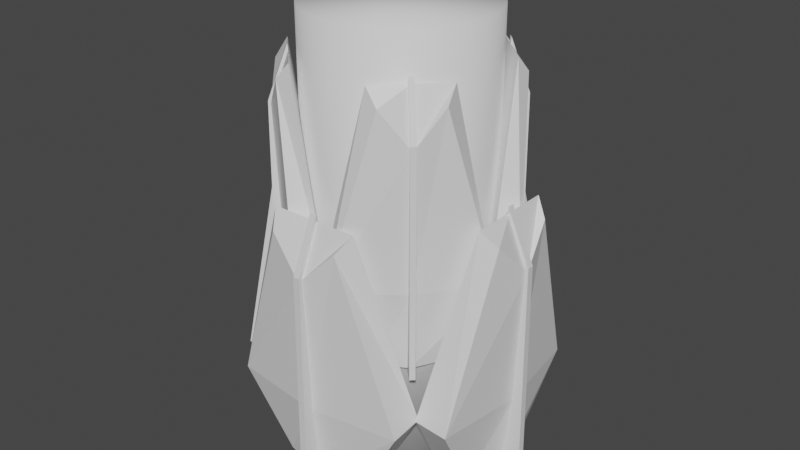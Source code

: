 # Source: SpiderSpawner.blend  (saved by Blender 2.91.10; exported with 4.5.12 LTS)
import bpy
from mathutils import Matrix  # noqa: F401  (used for matrix-valued properties, if any)

bpy.ops.wm.read_factory_settings(use_empty=True)
scene = bpy.context.scene
scene.name = 'Scene'

# ---- collections
col_collection = bpy.data.collections.new('Collection'); scene.collection.children.link(col_collection)

# ---- materials (node trees are filled in below, after node groups)
mat_material_001 = bpy.data.materials.new('Material.001')
mat_material_001.alpha_threshold = 0.0
mat_material_001.use_transparent_shadow = False
mat_material_001.line_color = (0.0, 0.0, 0.0, 1.0)
mat_material = bpy.data.materials.new('Material')
mat_material.alpha_threshold = 0.0
mat_material.use_transparent_shadow = False
mat_material.line_color = (0.0, 0.0, 0.0, 1.0)

# ---- material node trees
mat_material_001.use_nodes = True; mat_material_001.node_tree.nodes.clear()
_N = mat_material_001.node_tree.nodes; _L = mat_material_001.node_tree.links
n0 = _N.new('ShaderNodeOutputMaterial'); n0.name = 'Material Output'; n0.location = (300, 300)
n1 = _N.new('ShaderNodeBsdfPrincipled'); n1.name = 'Principled BSDF'; n1.location = (10, 300)
n1.distribution = 'GGX'
n1.subsurface_method = 'BURLEY'
n1.inputs[2].default_value = 0.4
n1.inputs[3].default_value = 1.45
n1.inputs[27].default_value = (0.0, 0.0, 0.0, 1.0)
n1.inputs[28].default_value = 1.0
_L.new(n1.outputs[0], n0.inputs[0])
n0.is_active_output = True
mat_material.use_nodes = True; mat_material.node_tree.nodes.clear()
_N = mat_material.node_tree.nodes; _L = mat_material.node_tree.links
n0 = _N.new('ShaderNodeOutputMaterial'); n0.name = 'Material Output'; n0.location = (300, 300)
n1 = _N.new('ShaderNodeBsdfPrincipled'); n1.name = 'Principled BSDF'; n1.location = (10, 300)
n1.distribution = 'GGX'
n1.subsurface_method = 'BURLEY'
n1.inputs[2].default_value = 0.4
n1.inputs[3].default_value = 1.45
n1.inputs[27].default_value = (0.0, 0.0, 0.0, 1.0)
n1.inputs[28].default_value = 1.0
_L.new(n1.outputs[0], n0.inputs[0])
n0.is_active_output = True

# ---- world
world_world = bpy.data.worlds.new('World'); scene.world = world_world
world_world.use_nodes = True; world_world.node_tree.nodes.clear()
_N = world_world.node_tree.nodes; _L = world_world.node_tree.links
n0 = _N.new('ShaderNodeOutputWorld'); n0.name = 'World Output'; n0.location = (300, 300)
n1 = _N.new('ShaderNodeBackground'); n1.name = 'Background'; n1.location = (10, 300)
n1.inputs[0].default_value = (0.05088, 0.05088, 0.05088, 1.0)
_L.new(n1.outputs[0], n0.inputs[0])
n0.is_active_output = True
world_world.color = (0.05088, 0.05088, 0.05088)
world_world.use_sun_shadow = False
world_world.sun_shadow_jitter_overblur = 0.0

# ---- meshes
me_cube_001 = bpy.data.meshes.new('Cube.001')
me_cube_001.from_pydata([(0.1599, 0.4458, 0.9712), (0.1243, 0.4964, 0.9129), (-0.1633, 0.4425, 0.9712), (-0.1286, 0.4939, 0.9129), (0.1613, 0.3081, 0.02608), (0.1601, 0.4279, 0.01268), (-0.1619, 0.3049, 0.02608), (-0.1631, 0.4247, 0.01268), (0.3297, 0.4619, 0.3019), (-0.3321, 0.3355, 0.3153), (-0.3333, 0.4553, 0.3019), (0.3309, 0.3421, 0.3153), (-0.001908, 0.4671, 0.008108), (-0.00168, 0.4442, 0.9712), (-0.0003102, 0.3065, 0.02608), (-0.002457, 0.5221, 0.7852), (-0.002231, 0.4994, 0.2973), (-0.0006323, 0.3388, 0.3153), (-0.01521, 0.5382, 0.002126), (-0.01521, 0.5302, 0.8056), (-0.01521, 0.4577, 0.002126), (-0.01521, 0.4658, 0.7573), (0.009366, 0.5382, 0.002126), (0.009366, 0.5302, 0.8056), (0.009366, 0.4577, 0.002126), (0.009366, 0.4658, 0.7573), (-0.01521, 0.4455, 0.9951), (-0.01521, 0.4386, 0.9149), (0.009366, 0.4455, 0.9951), (0.009366, 0.4386, 0.9149), (-0.164, -0.4158, 0.9712), (-0.1283, -0.4664, 0.9129), (0.1593, -0.4125, 0.9712), (0.1246, -0.4639, 0.9129), (-0.1653, -0.2781, 0.02608), (-0.1641, -0.3979, 0.01268), (0.1579, -0.2749, 0.02608), (0.1591, -0.3947, 0.01268), (-0.3337, -0.4319, 0.3019), (0.3281, -0.3055, 0.3153), (0.3293, -0.4253, 0.3019), (-0.3349, -0.3121, 0.3153), (-0.002127, -0.4371, 0.008108), (-0.002355, -0.4142, 0.9712), (-0.003725, -0.2765, 0.02608), (-0.001579, -0.4921, 0.7852), (-0.001805, -0.4694, 0.2973), (-0.003403, -0.3088, 0.3153), (0.01117, -0.5082, 0.002126), (0.01117, -0.5002, 0.8056), (0.01117, -0.4277, 0.002126), (0.01117, -0.4358, 0.7573), (-0.0134, -0.5082, 0.002126), (-0.0134, -0.5002, 0.8056), (-0.0134, -0.4277, 0.002126), (-0.0134, -0.4358, 0.7573), (0.01117, -0.4155, 0.9951), (0.01117, -0.4086, 0.9149), (-0.0134, -0.4155, 0.9951), (-0.0134, -0.4086, 0.9149), (-0.4328, 0.177, 0.9712), (-0.4834, 0.1413, 0.9129), (-0.4296, -0.1463, 0.9712), (-0.4809, -0.1116, 0.9129), (-0.2951, 0.1783, 0.02608), (-0.4149, 0.1771, 0.01268), (-0.2919, -0.1449, 0.02608), (-0.4117, -0.1461, 0.01268), (-0.449, 0.3467, 0.3019), (-0.3226, -0.3151, 0.3153), (-0.4424, -0.3163, 0.3019), (-0.3292, 0.3479, 0.3153), (-0.4541, 0.01511, 0.008108), (-0.4312, 0.01534, 0.9712), (-0.2935, 0.01671, 0.02608), (-0.5092, 0.01456, 0.7852), (-0.4865, 0.01479, 0.2973), (-0.3259, 0.01638, 0.3153), (-0.5252, 0.001811, 0.002126), (-0.5172, 0.001811, 0.8056), (-0.4447, 0.001811, 0.002126), (-0.4528, 0.001811, 0.7573), (-0.5252, 0.02638, 0.002126), (-0.5172, 0.02638, 0.8056), (-0.4447, 0.02638, 0.002126), (-0.4528, 0.02638, 0.7573), (-0.4325, 0.001811, 0.9951), (-0.4256, 0.001811, 0.9149), (-0.4325, 0.02638, 0.9951), (-0.4256, 0.02638, 0.9149), (0.4287, -0.147, 0.9712), (0.4794, -0.1113, 0.9129), (0.4255, 0.1763, 0.9712), (0.4768, 0.1416, 0.9129), (0.2911, -0.1483, 0.02608), (0.4109, -0.1471, 0.01268), (0.2879, 0.1749, 0.02608), (0.4076, 0.1761, 0.01268), (0.4449, -0.3167, 0.3019), (0.3185, 0.3451, 0.3153), (0.4383, 0.3463, 0.3019), (0.3251, -0.3179, 0.3153), (0.4501, 0.01489, 0.008108), (0.4271, 0.01466, 0.9712), (0.2895, 0.01329, 0.02608), (0.5051, 0.01544, 0.7852), (0.4824, 0.01521, 0.2973), (0.3218, 0.01361, 0.3153), (0.5212, 0.02819, 0.002126), (0.5132, 0.02819, 0.8056), (0.4407, 0.02819, 0.002126), (0.4488, 0.02819, 0.7573), (0.5212, 0.003615, 0.002126), (0.5132, 0.003615, 0.8056), (0.4407, 0.003615, 0.002126), (0.4488, 0.003615, 0.7573), (0.4285, 0.02819, 0.9951), (0.4215, 0.02819, 0.9149), (0.4285, 0.003615, 0.9951), (0.4215, 0.003615, 0.9149)], [], [(17, 9, 6, 14), (10, 7, 6, 9), (12, 5, 4, 14), (16, 10, 3, 15), (15, 3, 2, 13), (8, 1, 0, 11), (5, 8, 11, 4), (12, 7, 10, 16), (3, 10, 9, 2), (13, 2, 9, 17), (0, 13, 17, 11), (5, 12, 16, 8), (1, 15, 13, 0), (8, 16, 15, 1), (7, 12, 14, 6), (11, 17, 14, 4), (18, 20, 21, 19), (20, 24, 25, 21), (24, 22, 23, 25), (22, 18, 19, 23), (20, 18, 22, 24), (21, 27, 26, 19), (29, 28, 26, 27), (19, 26, 28, 23), (25, 29, 27, 21), (23, 28, 29, 25), (47, 39, 36, 44), (40, 37, 36, 39), (42, 35, 34, 44), (46, 40, 33, 45), (45, 33, 32, 43), (38, 31, 30, 41), (35, 38, 41, 34), (42, 37, 40, 46), (33, 40, 39, 32), (43, 32, 39, 47), (30, 43, 47, 41), (35, 42, 46, 38), (31, 45, 43, 30), (38, 46, 45, 31), (37, 42, 44, 36), (41, 47, 44, 34), (48, 50, 51, 49), (50, 54, 55, 51), (54, 52, 53, 55), (52, 48, 49, 53), (50, 48, 52, 54), (51, 57, 56, 49), (59, 58, 56, 57), (49, 56, 58, 53), (55, 59, 57, 51), (53, 58, 59, 55), (77, 69, 66, 74), (70, 67, 66, 69), (72, 65, 64, 74), (76, 70, 63, 75), (75, 63, 62, 73), (68, 61, 60, 71), (65, 68, 71, 64), (72, 67, 70, 76), (63, 70, 69, 62), (73, 62, 69, 77), (60, 73, 77, 71), (65, 72, 76, 68), (61, 75, 73, 60), (68, 76, 75, 61), (67, 72, 74, 66), (71, 77, 74, 64), (78, 80, 81, 79), (80, 84, 85, 81), (84, 82, 83, 85), (82, 78, 79, 83), (80, 78, 82, 84), (81, 87, 86, 79), (89, 88, 86, 87), (79, 86, 88, 83), (85, 89, 87, 81), (83, 88, 89, 85), (107, 99, 96, 104), (100, 97, 96, 99), (102, 95, 94, 104), (106, 100, 93, 105), (105, 93, 92, 103), (98, 91, 90, 101), (95, 98, 101, 94), (102, 97, 100, 106), (93, 100, 99, 92), (103, 92, 99, 107), (90, 103, 107, 101), (95, 102, 106, 98), (91, 105, 103, 90), (98, 106, 105, 91), (97, 102, 104, 96), (101, 107, 104, 94), (108, 110, 111, 109), (110, 114, 115, 111), (114, 112, 113, 115), (112, 108, 109, 113), (110, 108, 112, 114), (111, 117, 116, 109), (119, 118, 116, 117), (109, 116, 118, 113), (115, 119, 117, 111), (113, 118, 119, 115)])
me_cube_001.polygons.foreach_set('material_index', [0, 0, 0, 0, 0, 0, 0, 0, 0, 0, 0, 0, 0, 0, 0, 0, 1, 0, 1, 1, 1, 1, 1, 1, 0, 1, 0, 0, 0, 0, 0, 0, 0, 0, 0, 0, 0, 0, 0, 0, 0, 0, 1, 0, 1, 1, 1, 1, 1, 1, 0, 1, 0, 0, 0, 0, 0, 0, 0, 0, 0, 0, 0, 0, 0, 0, 0, 0, 1, 0, 1, 1, 1, 1, 1, 1, 0, 1, 0, 0, 0, 0, 0, 0, 0, 0, 0, 0, 0, 0, 0, 0, 0, 0, 1, 0, 1, 1, 1, 1, 1, 1, 0, 1])
_uv = me_cube_001.uv_layers.new(name='UVMap')
_uv.uv.foreach_set('vector', [0.7988, 0.625, 0.7988, 0.75, 0.875, 0.75, 0.875, 0.625, 0.375, 0.9238, 0.375, 1.0, 0.625, 1.0, 0.625, 0.9238, 0.375, 0.125, 0.375, 0.25, 0.625, 0.25, 0.625, 0.125, 0.2012, 0.625, 0.2012, 0.75, 0.375, 0.75, 0.375, 0.625, 0.375, 0.625, 0.375, 0.75, 0.625, 0.75, 0.625, 0.625, 0.375, 0.3262, 0.375, 0.5, 0.625, 0.5, 0.625, 0.3262, 0.375, 0.25, 0.375, 0.3262, 0.625, 0.3262, 0.625, 0.25, 0.125, 0.625, 0.125, 0.75, 0.2012, 0.75, 0.2012, 0.625, 0.375, 0.75, 0.375, 0.9238, 0.625, 0.9238, 0.625, 0.75, 0.625, 0.625, 0.625, 0.75, 0.7988, 0.75, 0.7988, 0.625, 0.625, 0.5, 0.625, 0.625, 0.7988, 0.625, 0.7988, 0.5, 0.125, 0.5, 0.125, 0.625, 0.2012, 0.625, 0.2012, 0.5, 0.375, 0.5, 0.375, 0.625, 0.625, 0.625, 0.625, 0.5, 0.2012, 0.5, 0.2012, 0.625, 0.375, 0.625, 0.375, 0.5, 0.375, 0.0, 0.375, 0.125, 0.625, 0.125, 0.625, 0.0, 0.7988, 0.5, 0.7988, 0.625, 0.875, 0.625, 0.875, 0.5, 0.375, 0.0, 0.375, 0.25, 0.625, 0.25, 0.625, 0.0, 0.375, 0.25, 0.375, 0.5, 0.625, 0.5, 0.625, 0.25, 0.375, 0.5, 0.375, 0.75, 0.625, 0.75, 0.625, 0.5, 0.375, 0.75, 0.375, 1.0, 0.625, 1.0, 0.625, 0.75, 0.125, 0.5, 0.125, 0.75, 0.375, 0.75, 0.375, 0.5, 0.625, 0.25, 0.625, 0.25, 0.625, 0.0, 0.625, 0.0, 0.625, 0.5, 0.625, 0.75, 0.875, 0.75, 0.875, 0.5, 0.625, 1.0, 0.625, 1.0, 0.625, 0.75, 0.625, 0.75, 0.625, 0.5, 0.625, 0.5, 0.625, 0.25, 0.625, 0.25, 0.625, 0.75, 0.625, 0.75, 0.625, 0.5, 0.625, 0.5, 0.7988, 0.625, 0.7988, 0.75, 0.875, 0.75, 0.875, 0.625, 0.375, 0.9238, 0.375, 1.0, 0.625, 1.0, 0.625, 0.9238, 0.375, 0.125, 0.375, 0.25, 0.625, 0.25, 0.625, 0.125, 0.2012, 0.625, 0.2012, 0.75, 0.375, 0.75, 0.375, 0.625, 0.375, 0.625, 0.375, 0.75, 0.625, 0.75, 0.625, 0.625, 0.375, 0.3262, 0.375, 0.5, 0.625, 0.5, 0.625, 0.3262, 0.375, 0.25, 0.375, 0.3262, 0.625, 0.3262, 0.625, 0.25, 0.125, 0.625, 0.125, 0.75, 0.2012, 0.75, 0.2012, 0.625, 0.375, 0.75, 0.375, 0.9238, 0.625, 0.9238, 0.625, 0.75, 0.625, 0.625, 0.625, 0.75, 0.7988, 0.75, 0.7988, 0.625, 0.625, 0.5, 0.625, 0.625, 0.7988, 0.625, 0.7988, 0.5, 0.125, 0.5, 0.125, 0.625, 0.2012, 0.625, 0.2012, 0.5, 0.375, 0.5, 0.375, 0.625, 0.625, 0.625, 0.625, 0.5, 0.2012, 0.5, 0.2012, 0.625, 0.375, 0.625, 0.375, 0.5, 0.375, 0.0, 0.375, 0.125, 0.625, 0.125, 0.625, 0.0, 0.7988, 0.5, 0.7988, 0.625, 0.875, 0.625, 0.875, 0.5, 0.375, 0.0, 0.375, 0.25, 0.625, 0.25, 0.625, 0.0, 0.375, 0.25, 0.375, 0.5, 0.625, 0.5, 0.625, 0.25, 0.375, 0.5, 0.375, 0.75, 0.625, 0.75, 0.625, 0.5, 0.375, 0.75, 0.375, 1.0, 0.625, 1.0, 0.625, 0.75, 0.125, 0.5, 0.125, 0.75, 0.375, 0.75, 0.375, 0.5, 0.625, 0.25, 0.625, 0.25, 0.625, 0.0, 0.625, 0.0, 0.625, 0.5, 0.625, 0.75, 0.875, 0.75, 0.875, 0.5, 0.625, 1.0, 0.625, 1.0, 0.625, 0.75, 0.625, 0.75, 0.625, 0.5, 0.625, 0.5, 0.625, 0.25, 0.625, 0.25, 0.625, 0.75, 0.625, 0.75, 0.625, 0.5, 0.625, 0.5, 0.7988, 0.625, 0.7988, 0.75, 0.875, 0.75, 0.875, 0.625, 0.375, 0.9238, 0.375, 1.0, 0.625, 1.0, 0.625, 0.9238, 0.375, 0.125, 0.375, 0.25, 0.625, 0.25, 0.625, 0.125, 0.2012, 0.625, 0.2012, 0.75, 0.375, 0.75, 0.375, 0.625, 0.375, 0.625, 0.375, 0.75, 0.625, 0.75, 0.625, 0.625, 0.375, 0.3262, 0.375, 0.5, 0.625, 0.5, 0.625, 0.3262, 0.375, 0.25, 0.375, 0.3262, 0.625, 0.3262, 0.625, 0.25, 0.125, 0.625, 0.125, 0.75, 0.2012, 0.75, 0.2012, 0.625, 0.375, 0.75, 0.375, 0.9238, 0.625, 0.9238, 0.625, 0.75, 0.625, 0.625, 0.625, 0.75, 0.7988, 0.75, 0.7988, 0.625, 0.625, 0.5, 0.625, 0.625, 0.7988, 0.625, 0.7988, 0.5, 0.125, 0.5, 0.125, 0.625, 0.2012, 0.625, 0.2012, 0.5, 0.375, 0.5, 0.375, 0.625, 0.625, 0.625, 0.625, 0.5, 0.2012, 0.5, 0.2012, 0.625, 0.375, 0.625, 0.375, 0.5, 0.375, 0.0, 0.375, 0.125, 0.625, 0.125, 0.625, 0.0, 0.7988, 0.5, 0.7988, 0.625, 0.875, 0.625, 0.875, 0.5, 0.375, 0.0, 0.375, 0.25, 0.625, 0.25, 0.625, 0.0, 0.375, 0.25, 0.375, 0.5, 0.625, 0.5, 0.625, 0.25, 0.375, 0.5, 0.375, 0.75, 0.625, 0.75, 0.625, 0.5, 0.375, 0.75, 0.375, 1.0, 0.625, 1.0, 0.625, 0.75, 0.125, 0.5, 0.125, 0.75, 0.375, 0.75, 0.375, 0.5, 0.625, 0.25, 0.625, 0.25, 0.625, 0.0, 0.625, 0.0, 0.625, 0.5, 0.625, 0.75, 0.875, 0.75, 0.875, 0.5, 0.625, 1.0, 0.625, 1.0, 0.625, 0.75, 0.625, 0.75, 0.625, 0.5, 0.625, 0.5, 0.625, 0.25, 0.625, 0.25, 0.625, 0.75, 0.625, 0.75, 0.625, 0.5, 0.625, 0.5, 0.7988, 0.625, 0.7988, 0.75, 0.875, 0.75, 0.875, 0.625, 0.375, 0.9238, 0.375, 1.0, 0.625, 1.0, 0.625, 0.9238, 0.375, 0.125, 0.375, 0.25, 0.625, 0.25, 0.625, 0.125, 0.2012, 0.625, 0.2012, 0.75, 0.375, 0.75, 0.375, 0.625, 0.375, 0.625, 0.375, 0.75, 0.625, 0.75, 0.625, 0.625, 0.375, 0.3262, 0.375, 0.5, 0.625, 0.5, 0.625, 0.3262, 0.375, 0.25, 0.375, 0.3262, 0.625, 0.3262, 0.625, 0.25, 0.125, 0.625, 0.125, 0.75, 0.2012, 0.75, 0.2012, 0.625, 0.375, 0.75, 0.375, 0.9238, 0.625, 0.9238, 0.625, 0.75, 0.625, 0.625, 0.625, 0.75, 0.7988, 0.75, 0.7988, 0.625, 0.625, 0.5, 0.625, 0.625, 0.7988, 0.625, 0.7988, 0.5, 0.125, 0.5, 0.125, 0.625, 0.2012, 0.625, 0.2012, 0.5, 0.375, 0.5, 0.375, 0.625, 0.625, 0.625, 0.625, 0.5, 0.2012, 0.5, 0.2012, 0.625, 0.375, 0.625, 0.375, 0.5, 0.375, 0.0, 0.375, 0.125, 0.625, 0.125, 0.625, 0.0, 0.7988, 0.5, 0.7988, 0.625, 0.875, 0.625, 0.875, 0.5, 0.375, 0.0, 0.375, 0.25, 0.625, 0.25, 0.625, 0.0, 0.375, 0.25, 0.375, 0.5, 0.625, 0.5, 0.625, 0.25, 0.375, 0.5, 0.375, 0.75, 0.625, 0.75, 0.625, 0.5, 0.375, 0.75, 0.375, 1.0, 0.625, 1.0, 0.625, 0.75, 0.125, 0.5, 0.125, 0.75, 0.375, 0.75, 0.375, 0.5, 0.625, 0.25, 0.625, 0.25, 0.625, 0.0, 0.625, 0.0, 0.625, 0.5, 0.625, 0.75, 0.875, 0.75, 0.875, 0.5, 0.625, 1.0, 0.625, 1.0, 0.625, 0.75, 0.625, 0.75, 0.625, 0.5, 0.625, 0.5, 0.625, 0.25, 0.625, 0.25, 0.625, 0.75, 0.625, 0.75, 0.625, 0.5, 0.625, 0.5])
me_cube_001.materials.append(mat_material_001)
me_cube_001.materials.append(mat_material)
me_cube_001.use_remesh_preserve_volume = False
me_cube_001.use_remesh_preserve_attributes = False
me_cube_001.use_mirror_vertex_groups = False
me_cube_001.update()
me_cube_003 = bpy.data.meshes.new('Cube.003')
me_cube_003.from_pydata([(0.1599, 0.4458, 0.9712), (0.1243, 0.4964, 0.9129), (-0.1633, 0.4425, 0.9712), (-0.1286, 0.4939, 0.9129), (0.1613, 0.3081, 0.02608), (0.1601, 0.4279, 0.01268), (-0.1619, 0.3049, 0.02608), (-0.1631, 0.4247, 0.01268), (0.3297, 0.4619, 0.3019), (-0.3321, 0.3355, 0.3153), (-0.3333, 0.4553, 0.3019), (0.3309, 0.3421, 0.3153), (-0.001908, 0.4671, 0.008108), (-0.00168, 0.4442, 0.9712), (-0.0003102, 0.3065, 0.02608), (-0.002457, 0.5221, 0.7852), (-0.002231, 0.4994, 0.2973), (-0.0006323, 0.3388, 0.3153), (-0.01521, 0.5382, 0.002126), (-0.01521, 0.5302, 0.8056), (-0.01521, 0.4577, 0.002126), (-0.01521, 0.4658, 0.7573), (0.009366, 0.5382, 0.002126), (0.009366, 0.5302, 0.8056), (0.009366, 0.4577, 0.002126), (0.009366, 0.4658, 0.7573), (-0.01521, 0.4455, 0.9951), (-0.01521, 0.4386, 0.9149), (0.009366, 0.4455, 0.9951), (0.009366, 0.4386, 0.9149), (-0.164, -0.4158, 0.9712), (-0.1283, -0.4664, 0.9129), (0.1593, -0.4125, 0.9712), (0.1246, -0.4639, 0.9129), (-0.1653, -0.2781, 0.02608), (-0.1641, -0.3979, 0.01268), (0.1579, -0.2749, 0.02608), (0.1591, -0.3947, 0.01268), (-0.3337, -0.4319, 0.3019), (0.3281, -0.3055, 0.3153), (0.3293, -0.4253, 0.3019), (-0.3349, -0.3121, 0.3153), (-0.002127, -0.4371, 0.008108), (-0.002355, -0.4142, 0.9712), (-0.003725, -0.2765, 0.02608), (-0.001579, -0.4921, 0.7852), (-0.001805, -0.4694, 0.2973), (-0.003403, -0.3088, 0.3153), (0.01117, -0.5082, 0.002126), (0.01117, -0.5002, 0.8056), (0.01117, -0.4277, 0.002126), (0.01117, -0.4358, 0.7573), (-0.0134, -0.5082, 0.002126), (-0.0134, -0.5002, 0.8056), (-0.0134, -0.4277, 0.002126), (-0.0134, -0.4358, 0.7573), (0.01117, -0.4155, 0.9951), (0.01117, -0.4086, 0.9149), (-0.0134, -0.4155, 0.9951), (-0.0134, -0.4086, 0.9149), (-0.4328, 0.177, 0.9712), (-0.4834, 0.1413, 0.9129), (-0.4296, -0.1463, 0.9712), (-0.4809, -0.1116, 0.9129), (-0.2951, 0.1783, 0.02608), (-0.4149, 0.1771, 0.01268), (-0.2919, -0.1449, 0.02608), (-0.4117, -0.1461, 0.01268), (-0.449, 0.3467, 0.3019), (-0.3226, -0.3151, 0.3153), (-0.4424, -0.3163, 0.3019), (-0.3292, 0.3479, 0.3153), (-0.4541, 0.01511, 0.008108), (-0.4312, 0.01534, 0.9712), (-0.2935, 0.01671, 0.02608), (-0.5092, 0.01456, 0.7852), (-0.4865, 0.01479, 0.2973), (-0.3259, 0.01638, 0.3153), (-0.5252, 0.001811, 0.002126), (-0.5172, 0.001811, 0.8056), (-0.4447, 0.001811, 0.002126), (-0.4528, 0.001811, 0.7573), (-0.5252, 0.02638, 0.002126), (-0.5172, 0.02638, 0.8056), (-0.4447, 0.02638, 0.002126), (-0.4528, 0.02638, 0.7573), (-0.4325, 0.001811, 0.9951), (-0.4256, 0.001811, 0.9149), (-0.4325, 0.02638, 0.9951), (-0.4256, 0.02638, 0.9149), (0.4287, -0.147, 0.9712), (0.4794, -0.1113, 0.9129), (0.4255, 0.1763, 0.9712), (0.4768, 0.1416, 0.9129), (0.2911, -0.1483, 0.02608), (0.4109, -0.1471, 0.01268), (0.2879, 0.1749, 0.02608), (0.4076, 0.1761, 0.01268), (0.4449, -0.3167, 0.3019), (0.3185, 0.3451, 0.3153), (0.4383, 0.3463, 0.3019), (0.3251, -0.3179, 0.3153), (0.4501, 0.01489, 0.008108), (0.4271, 0.01466, 0.9712), (0.2895, 0.01329, 0.02608), (0.5051, 0.01544, 0.7852), (0.4824, 0.01521, 0.2973), (0.3218, 0.01361, 0.3153), (0.5212, 0.02819, 0.002126), (0.5132, 0.02819, 0.8056), (0.4407, 0.02819, 0.002126), (0.4488, 0.02819, 0.7573), (0.5212, 0.003615, 0.002126), (0.5132, 0.003615, 0.8056), (0.4407, 0.003615, 0.002126), (0.4488, 0.003615, 0.7573), (0.4285, 0.02819, 0.9951), (0.4215, 0.02819, 0.9149), (0.4285, 0.003615, 0.9951), (0.4215, 0.003615, 0.9149)], [], [(17, 9, 6, 14), (10, 7, 6, 9), (12, 5, 4, 14), (16, 10, 3, 15), (15, 3, 2, 13), (8, 1, 0, 11), (5, 8, 11, 4), (12, 7, 10, 16), (3, 10, 9, 2), (13, 2, 9, 17), (0, 13, 17, 11), (5, 12, 16, 8), (1, 15, 13, 0), (8, 16, 15, 1), (7, 12, 14, 6), (11, 17, 14, 4), (18, 20, 21, 19), (20, 24, 25, 21), (24, 22, 23, 25), (22, 18, 19, 23), (20, 18, 22, 24), (21, 27, 26, 19), (29, 28, 26, 27), (19, 26, 28, 23), (25, 29, 27, 21), (23, 28, 29, 25), (47, 39, 36, 44), (40, 37, 36, 39), (42, 35, 34, 44), (46, 40, 33, 45), (45, 33, 32, 43), (38, 31, 30, 41), (35, 38, 41, 34), (42, 37, 40, 46), (33, 40, 39, 32), (43, 32, 39, 47), (30, 43, 47, 41), (35, 42, 46, 38), (31, 45, 43, 30), (38, 46, 45, 31), (37, 42, 44, 36), (41, 47, 44, 34), (48, 50, 51, 49), (50, 54, 55, 51), (54, 52, 53, 55), (52, 48, 49, 53), (50, 48, 52, 54), (51, 57, 56, 49), (59, 58, 56, 57), (49, 56, 58, 53), (55, 59, 57, 51), (53, 58, 59, 55), (77, 69, 66, 74), (70, 67, 66, 69), (72, 65, 64, 74), (76, 70, 63, 75), (75, 63, 62, 73), (68, 61, 60, 71), (65, 68, 71, 64), (72, 67, 70, 76), (63, 70, 69, 62), (73, 62, 69, 77), (60, 73, 77, 71), (65, 72, 76, 68), (61, 75, 73, 60), (68, 76, 75, 61), (67, 72, 74, 66), (71, 77, 74, 64), (78, 80, 81, 79), (80, 84, 85, 81), (84, 82, 83, 85), (82, 78, 79, 83), (80, 78, 82, 84), (81, 87, 86, 79), (89, 88, 86, 87), (79, 86, 88, 83), (85, 89, 87, 81), (83, 88, 89, 85), (107, 99, 96, 104), (100, 97, 96, 99), (102, 95, 94, 104), (106, 100, 93, 105), (105, 93, 92, 103), (98, 91, 90, 101), (95, 98, 101, 94), (102, 97, 100, 106), (93, 100, 99, 92), (103, 92, 99, 107), (90, 103, 107, 101), (95, 102, 106, 98), (91, 105, 103, 90), (98, 106, 105, 91), (97, 102, 104, 96), (101, 107, 104, 94), (108, 110, 111, 109), (110, 114, 115, 111), (114, 112, 113, 115), (112, 108, 109, 113), (110, 108, 112, 114), (111, 117, 116, 109), (119, 118, 116, 117), (109, 116, 118, 113), (115, 119, 117, 111), (113, 118, 119, 115)])
me_cube_003.polygons.foreach_set('material_index', [0, 0, 0, 0, 0, 0, 0, 0, 0, 0, 0, 0, 0, 0, 0, 0, 1, 0, 1, 1, 1, 1, 1, 1, 0, 1, 0, 0, 0, 0, 0, 0, 0, 0, 0, 0, 0, 0, 0, 0, 0, 0, 1, 0, 1, 1, 1, 1, 1, 1, 0, 1, 0, 0, 0, 0, 0, 0, 0, 0, 0, 0, 0, 0, 0, 0, 0, 0, 1, 0, 1, 1, 1, 1, 1, 1, 0, 1, 0, 0, 0, 0, 0, 0, 0, 0, 0, 0, 0, 0, 0, 0, 0, 0, 1, 0, 1, 1, 1, 1, 1, 1, 0, 1])
_uv = me_cube_003.uv_layers.new(name='UVMap')
_uv.uv.foreach_set('vector', [0.7988, 0.625, 0.7988, 0.75, 0.875, 0.75, 0.875, 0.625, 0.375, 0.9238, 0.375, 1.0, 0.625, 1.0, 0.625, 0.9238, 0.375, 0.125, 0.375, 0.25, 0.625, 0.25, 0.625, 0.125, 0.2012, 0.625, 0.2012, 0.75, 0.375, 0.75, 0.375, 0.625, 0.375, 0.625, 0.375, 0.75, 0.625, 0.75, 0.625, 0.625, 0.375, 0.3262, 0.375, 0.5, 0.625, 0.5, 0.625, 0.3262, 0.375, 0.25, 0.375, 0.3262, 0.625, 0.3262, 0.625, 0.25, 0.125, 0.625, 0.125, 0.75, 0.2012, 0.75, 0.2012, 0.625, 0.375, 0.75, 0.375, 0.9238, 0.625, 0.9238, 0.625, 0.75, 0.625, 0.625, 0.625, 0.75, 0.7988, 0.75, 0.7988, 0.625, 0.625, 0.5, 0.625, 0.625, 0.7988, 0.625, 0.7988, 0.5, 0.125, 0.5, 0.125, 0.625, 0.2012, 0.625, 0.2012, 0.5, 0.375, 0.5, 0.375, 0.625, 0.625, 0.625, 0.625, 0.5, 0.2012, 0.5, 0.2012, 0.625, 0.375, 0.625, 0.375, 0.5, 0.375, 0.0, 0.375, 0.125, 0.625, 0.125, 0.625, 0.0, 0.7988, 0.5, 0.7988, 0.625, 0.875, 0.625, 0.875, 0.5, 0.375, 0.0, 0.375, 0.25, 0.625, 0.25, 0.625, 0.0, 0.375, 0.25, 0.375, 0.5, 0.625, 0.5, 0.625, 0.25, 0.375, 0.5, 0.375, 0.75, 0.625, 0.75, 0.625, 0.5, 0.375, 0.75, 0.375, 1.0, 0.625, 1.0, 0.625, 0.75, 0.125, 0.5, 0.125, 0.75, 0.375, 0.75, 0.375, 0.5, 0.625, 0.25, 0.625, 0.25, 0.625, 0.0, 0.625, 0.0, 0.625, 0.5, 0.625, 0.75, 0.875, 0.75, 0.875, 0.5, 0.625, 1.0, 0.625, 1.0, 0.625, 0.75, 0.625, 0.75, 0.625, 0.5, 0.625, 0.5, 0.625, 0.25, 0.625, 0.25, 0.625, 0.75, 0.625, 0.75, 0.625, 0.5, 0.625, 0.5, 0.7988, 0.625, 0.7988, 0.75, 0.875, 0.75, 0.875, 0.625, 0.375, 0.9238, 0.375, 1.0, 0.625, 1.0, 0.625, 0.9238, 0.375, 0.125, 0.375, 0.25, 0.625, 0.25, 0.625, 0.125, 0.2012, 0.625, 0.2012, 0.75, 0.375, 0.75, 0.375, 0.625, 0.375, 0.625, 0.375, 0.75, 0.625, 0.75, 0.625, 0.625, 0.375, 0.3262, 0.375, 0.5, 0.625, 0.5, 0.625, 0.3262, 0.375, 0.25, 0.375, 0.3262, 0.625, 0.3262, 0.625, 0.25, 0.125, 0.625, 0.125, 0.75, 0.2012, 0.75, 0.2012, 0.625, 0.375, 0.75, 0.375, 0.9238, 0.625, 0.9238, 0.625, 0.75, 0.625, 0.625, 0.625, 0.75, 0.7988, 0.75, 0.7988, 0.625, 0.625, 0.5, 0.625, 0.625, 0.7988, 0.625, 0.7988, 0.5, 0.125, 0.5, 0.125, 0.625, 0.2012, 0.625, 0.2012, 0.5, 0.375, 0.5, 0.375, 0.625, 0.625, 0.625, 0.625, 0.5, 0.2012, 0.5, 0.2012, 0.625, 0.375, 0.625, 0.375, 0.5, 0.375, 0.0, 0.375, 0.125, 0.625, 0.125, 0.625, 0.0, 0.7988, 0.5, 0.7988, 0.625, 0.875, 0.625, 0.875, 0.5, 0.375, 0.0, 0.375, 0.25, 0.625, 0.25, 0.625, 0.0, 0.375, 0.25, 0.375, 0.5, 0.625, 0.5, 0.625, 0.25, 0.375, 0.5, 0.375, 0.75, 0.625, 0.75, 0.625, 0.5, 0.375, 0.75, 0.375, 1.0, 0.625, 1.0, 0.625, 0.75, 0.125, 0.5, 0.125, 0.75, 0.375, 0.75, 0.375, 0.5, 0.625, 0.25, 0.625, 0.25, 0.625, 0.0, 0.625, 0.0, 0.625, 0.5, 0.625, 0.75, 0.875, 0.75, 0.875, 0.5, 0.625, 1.0, 0.625, 1.0, 0.625, 0.75, 0.625, 0.75, 0.625, 0.5, 0.625, 0.5, 0.625, 0.25, 0.625, 0.25, 0.625, 0.75, 0.625, 0.75, 0.625, 0.5, 0.625, 0.5, 0.7988, 0.625, 0.7988, 0.75, 0.875, 0.75, 0.875, 0.625, 0.375, 0.9238, 0.375, 1.0, 0.625, 1.0, 0.625, 0.9238, 0.375, 0.125, 0.375, 0.25, 0.625, 0.25, 0.625, 0.125, 0.2012, 0.625, 0.2012, 0.75, 0.375, 0.75, 0.375, 0.625, 0.375, 0.625, 0.375, 0.75, 0.625, 0.75, 0.625, 0.625, 0.375, 0.3262, 0.375, 0.5, 0.625, 0.5, 0.625, 0.3262, 0.375, 0.25, 0.375, 0.3262, 0.625, 0.3262, 0.625, 0.25, 0.125, 0.625, 0.125, 0.75, 0.2012, 0.75, 0.2012, 0.625, 0.375, 0.75, 0.375, 0.9238, 0.625, 0.9238, 0.625, 0.75, 0.625, 0.625, 0.625, 0.75, 0.7988, 0.75, 0.7988, 0.625, 0.625, 0.5, 0.625, 0.625, 0.7988, 0.625, 0.7988, 0.5, 0.125, 0.5, 0.125, 0.625, 0.2012, 0.625, 0.2012, 0.5, 0.375, 0.5, 0.375, 0.625, 0.625, 0.625, 0.625, 0.5, 0.2012, 0.5, 0.2012, 0.625, 0.375, 0.625, 0.375, 0.5, 0.375, 0.0, 0.375, 0.125, 0.625, 0.125, 0.625, 0.0, 0.7988, 0.5, 0.7988, 0.625, 0.875, 0.625, 0.875, 0.5, 0.375, 0.0, 0.375, 0.25, 0.625, 0.25, 0.625, 0.0, 0.375, 0.25, 0.375, 0.5, 0.625, 0.5, 0.625, 0.25, 0.375, 0.5, 0.375, 0.75, 0.625, 0.75, 0.625, 0.5, 0.375, 0.75, 0.375, 1.0, 0.625, 1.0, 0.625, 0.75, 0.125, 0.5, 0.125, 0.75, 0.375, 0.75, 0.375, 0.5, 0.625, 0.25, 0.625, 0.25, 0.625, 0.0, 0.625, 0.0, 0.625, 0.5, 0.625, 0.75, 0.875, 0.75, 0.875, 0.5, 0.625, 1.0, 0.625, 1.0, 0.625, 0.75, 0.625, 0.75, 0.625, 0.5, 0.625, 0.5, 0.625, 0.25, 0.625, 0.25, 0.625, 0.75, 0.625, 0.75, 0.625, 0.5, 0.625, 0.5, 0.7988, 0.625, 0.7988, 0.75, 0.875, 0.75, 0.875, 0.625, 0.375, 0.9238, 0.375, 1.0, 0.625, 1.0, 0.625, 0.9238, 0.375, 0.125, 0.375, 0.25, 0.625, 0.25, 0.625, 0.125, 0.2012, 0.625, 0.2012, 0.75, 0.375, 0.75, 0.375, 0.625, 0.375, 0.625, 0.375, 0.75, 0.625, 0.75, 0.625, 0.625, 0.375, 0.3262, 0.375, 0.5, 0.625, 0.5, 0.625, 0.3262, 0.375, 0.25, 0.375, 0.3262, 0.625, 0.3262, 0.625, 0.25, 0.125, 0.625, 0.125, 0.75, 0.2012, 0.75, 0.2012, 0.625, 0.375, 0.75, 0.375, 0.9238, 0.625, 0.9238, 0.625, 0.75, 0.625, 0.625, 0.625, 0.75, 0.7988, 0.75, 0.7988, 0.625, 0.625, 0.5, 0.625, 0.625, 0.7988, 0.625, 0.7988, 0.5, 0.125, 0.5, 0.125, 0.625, 0.2012, 0.625, 0.2012, 0.5, 0.375, 0.5, 0.375, 0.625, 0.625, 0.625, 0.625, 0.5, 0.2012, 0.5, 0.2012, 0.625, 0.375, 0.625, 0.375, 0.5, 0.375, 0.0, 0.375, 0.125, 0.625, 0.125, 0.625, 0.0, 0.7988, 0.5, 0.7988, 0.625, 0.875, 0.625, 0.875, 0.5, 0.375, 0.0, 0.375, 0.25, 0.625, 0.25, 0.625, 0.0, 0.375, 0.25, 0.375, 0.5, 0.625, 0.5, 0.625, 0.25, 0.375, 0.5, 0.375, 0.75, 0.625, 0.75, 0.625, 0.5, 0.375, 0.75, 0.375, 1.0, 0.625, 1.0, 0.625, 0.75, 0.125, 0.5, 0.125, 0.75, 0.375, 0.75, 0.375, 0.5, 0.625, 0.25, 0.625, 0.25, 0.625, 0.0, 0.625, 0.0, 0.625, 0.5, 0.625, 0.75, 0.875, 0.75, 0.875, 0.5, 0.625, 1.0, 0.625, 1.0, 0.625, 0.75, 0.625, 0.75, 0.625, 0.5, 0.625, 0.5, 0.625, 0.25, 0.625, 0.25, 0.625, 0.75, 0.625, 0.75, 0.625, 0.5, 0.625, 0.5])
me_cube_003.materials.append(mat_material_001)
me_cube_003.materials.append(mat_material)
me_cube_003.use_remesh_preserve_volume = False
me_cube_003.use_remesh_preserve_attributes = False
me_cube_003.use_mirror_vertex_groups = False
me_cube_003.update()
me_cylinder_001 = bpy.data.meshes.new('Cylinder.001')
me_cylinder_001.from_pydata([(3.611e-08, 0.3256, 0.0005984), (3.611e-08, 0.3256, 1.573), (0.06353, 0.3194, 0.0005984), (0.06353, 0.3194, 1.573), (0.1246, 0.3008, 0.0005984), (0.1246, 0.3008, 1.573), (0.1809, 0.2707, 0.0005984), (0.1809, 0.2707, 1.573), (0.2302, 0.2302, 0.0005984), (0.2302, 0.2302, 1.573), (0.2707, 0.1809, 0.0005984), (0.2707, 0.1809, 1.573), (0.3008, 0.1246, 0.0005984), (0.3008, 0.1246, 1.573), (0.3194, 0.06353, 0.0005984), (0.3194, 0.06353, 1.573), (0.3256, 2.394e-07, 0.0005984), (0.3256, 2.394e-07, 1.573), (0.3194, -0.06353, 0.0005984), (0.3194, -0.06353, 1.573), (0.3008, -0.1246, 0.0005984), (0.3008, -0.1246, 1.573), (0.2707, -0.1809, 0.0005984), (0.2707, -0.1809, 1.573), (0.2302, -0.2302, 0.0005984), (0.2302, -0.2302, 1.573), (0.1809, -0.2707, 0.0005984), (0.1809, -0.2707, 1.573), (0.1246, -0.3008, 0.0005984), (0.1246, -0.3008, 1.573), (0.06353, -0.3194, 0.0005984), (0.06353, -0.3194, 1.573), (-6.999e-08, -0.3256, 0.0005984), (-6.999e-08, -0.3256, 1.573), (-0.06353, -0.3194, 0.0005984), (-0.06353, -0.3194, 1.573), (-0.1246, -0.3008, 0.0005984), (-0.1246, -0.3008, 1.573), (-0.1809, -0.2707, 0.0005984), (-0.1809, -0.2707, 1.573), (-0.2302, -0.2302, 0.0005984), (-0.2302, -0.2302, 1.573), (-0.2707, -0.1809, 0.0005984), (-0.2707, -0.1809, 1.573), (-0.3008, -0.1246, 0.0005984), (-0.3008, -0.1246, 1.573), (-0.3194, -0.06353, 0.0005984), (-0.3194, -0.06353, 1.573), (-0.3256, 5.292e-07, 0.0005984), (-0.3256, 5.292e-07, 1.573), (-0.3194, 0.06353, 0.0005984), (-0.3194, 0.06353, 1.573), (-0.3008, 0.1246, 0.0005984), (-0.3008, 0.1246, 1.573), (-0.2707, 0.1809, 0.0005984), (-0.2707, 0.1809, 1.573), (-0.2302, 0.2302, 0.0005984), (-0.2302, 0.2302, 1.573), (-0.1809, 0.2707, 0.0005984), (-0.1809, 0.2707, 1.573), (-0.1246, 0.3008, 0.0005984), (-0.1246, 0.3008, 1.573), (-0.06353, 0.3194, 0.0005984), (-0.06353, 0.3194, 1.573)], [], [(0, 1, 3, 2), (2, 3, 5, 4), (4, 5, 7, 6), (6, 7, 9, 8), (8, 9, 11, 10), (10, 11, 13, 12), (12, 13, 15, 14), (14, 15, 17, 16), (16, 17, 19, 18), (18, 19, 21, 20), (20, 21, 23, 22), (22, 23, 25, 24), (24, 25, 27, 26), (26, 27, 29, 28), (28, 29, 31, 30), (30, 31, 33, 32), (32, 33, 35, 34), (34, 35, 37, 36), (36, 37, 39, 38), (38, 39, 41, 40), (40, 41, 43, 42), (42, 43, 45, 44), (44, 45, 47, 46), (46, 47, 49, 48), (48, 49, 51, 50), (50, 51, 53, 52), (52, 53, 55, 54), (54, 55, 57, 56), (56, 57, 59, 58), (58, 59, 61, 60), (3, 1, 63, 61, 59, 57, 55, 53, 51, 49, 47, 45, 43, 41, 39, 37, 35, 33, 31, 29, 27, 25, 23, 21, 19, 17, 15, 13, 11, 9, 7, 5), (60, 61, 63, 62), (62, 63, 1, 0), (0, 2, 4, 6, 8, 10, 12, 14, 16, 18, 20, 22, 24, 26, 28, 30, 32, 34, 36, 38, 40, 42, 44, 46, 48, 50, 52, 54, 56, 58, 60, 62)])
me_cylinder_001.polygons.foreach_set('use_smooth', [True] * 34)
_uv = me_cylinder_001.uv_layers.new(name='UVMap')
_uv.uv.foreach_set('vector', [1.0, 0.5, 1.0, 1.0, 0.9688, 1.0, 0.9688, 0.5, 0.9688, 0.5, 0.9688, 1.0, 0.9375, 1.0, 0.9375, 0.5, 0.9375, 0.5, 0.9375, 1.0, 0.9062, 1.0, 0.9062, 0.5, 0.9062, 0.5, 0.9062, 1.0, 0.875, 1.0, 0.875, 0.5, 0.875, 0.5, 0.875, 1.0, 0.8438, 1.0, 0.8438, 0.5, 0.8438, 0.5, 0.8438, 1.0, 0.8125, 1.0, 0.8125, 0.5, 0.8125, 0.5, 0.8125, 1.0, 0.7812, 1.0, 0.7812, 0.5, 0.7812, 0.5, 0.7812, 1.0, 0.75, 1.0, 0.75, 0.5, 0.75, 0.5, 0.75, 1.0, 0.7188, 1.0, 0.7188, 0.5, 0.7188, 0.5, 0.7188, 1.0, 0.6875, 1.0, 0.6875, 0.5, 0.6875, 0.5, 0.6875, 1.0, 0.6562, 1.0, 0.6562, 0.5, 0.6562, 0.5, 0.6562, 1.0, 0.625, 1.0, 0.625, 0.5, 0.625, 0.5, 0.625, 1.0, 0.5938, 1.0, 0.5938, 0.5, 0.5938, 0.5, 0.5938, 1.0, 0.5625, 1.0, 0.5625, 0.5, 0.5625, 0.5, 0.5625, 1.0, 0.5312, 1.0, 0.5312, 0.5, 0.5312, 0.5, 0.5312, 1.0, 0.5, 1.0, 0.5, 0.5, 0.5, 0.5, 0.5, 1.0, 0.4688, 1.0, 0.4688, 0.5, 0.4688, 0.5, 0.4688, 1.0, 0.4375, 1.0, 0.4375, 0.5, 0.4375, 0.5, 0.4375, 1.0, 0.4062, 1.0, 0.4062, 0.5, 0.4062, 0.5, 0.4062, 1.0, 0.375, 1.0, 0.375, 0.5, 0.375, 0.5, 0.375, 1.0, 0.3438, 1.0, 0.3438, 0.5, 0.3438, 0.5, 0.3438, 1.0, 0.3125, 1.0, 0.3125, 0.5, 0.3125, 0.5, 0.3125, 1.0, 0.2812, 1.0, 0.2812, 0.5, 0.2812, 0.5, 0.2812, 1.0, 0.25, 1.0, 0.25, 0.5, 0.25, 0.5, 0.25, 1.0, 0.2188, 1.0, 0.2188, 0.5, 0.2188, 0.5, 0.2188, 1.0, 0.1875, 1.0, 0.1875, 0.5, 0.1875, 0.5, 0.1875, 1.0, 0.1562, 1.0, 0.1562, 0.5, 0.1562, 0.5, 0.1562, 1.0, 0.125, 1.0, 0.125, 0.5, 0.125, 0.5, 0.125, 1.0, 0.09375, 1.0, 0.09375, 0.5, 0.09375, 0.5, 0.09375, 1.0, 0.0625, 1.0, 0.0625, 0.5, 0.2968, 0.4854, 0.25, 0.49, 0.2032, 0.4854, 0.1582, 0.4717, 0.1167, 0.4496, 0.08029, 0.4197, 0.05045, 0.3833, 0.02827, 0.3418, 0.01461, 0.2968, 0.01, 0.25, 0.01461, 0.2032, 0.02827, 0.1582, 0.05045, 0.1167, 0.08029, 0.08029, 0.1167, 0.05045, 0.1582, 0.02827, 0.2032, 0.01461, 0.25, 0.01, 0.2968, 0.01461, 0.3418, 0.02827, 0.3833, 0.05045, 0.4197, 0.08029, 0.4496, 0.1167, 0.4717, 0.1582, 0.4854, 0.2032, 0.49, 0.25, 0.4854, 0.2968, 0.4717, 0.3418, 0.4496, 0.3833, 0.4197, 0.4197, 0.3833, 0.4496, 0.3418, 0.4717, 0.0625, 0.5, 0.0625, 1.0, 0.03125, 1.0, 0.03125, 0.5, 0.03125, 0.5, 0.03125, 1.0, 0.0, 1.0, 0.0, 0.5, 0.75, 0.49, 0.7968, 0.4854, 0.8418, 0.4717, 0.8833, 0.4496, 0.9197, 0.4197, 0.9496, 0.3833, 0.9717, 0.3418, 0.9854, 0.2968, 0.99, 0.25, 0.9854, 0.2032, 0.9717, 0.1582, 0.9496, 0.1167, 0.9197, 0.08029, 0.8833, 0.05045, 0.8418, 0.02827, 0.7968, 0.01461, 0.75, 0.01, 0.7032, 0.01461, 0.6582, 0.02827, 0.6167, 0.05045, 0.5803, 0.08029, 0.5504, 0.1167, 0.5283, 0.1582, 0.5146, 0.2032, 0.51, 0.25, 0.5146, 0.2968, 0.5283, 0.3418, 0.5504, 0.3833, 0.5803, 0.4197, 0.6167, 0.4496, 0.6582, 0.4717, 0.7032, 0.4854])
me_cylinder_001.materials.append(mat_material)
me_cylinder_001.use_remesh_fix_poles = True
me_cylinder_001.use_remesh_preserve_attributes = False
me_cylinder_001.use_mirror_vertex_groups = False
me_cylinder_001.update()

# ---- objects
ob_mainbody = bpy.data.objects.new('MainBody', me_cube_001)
ob_mainbody_001 = bpy.data.objects.new('MainBody.001', me_cube_003)
ob_cylinder = bpy.data.objects.new('Cylinder', me_cylinder_001)

# ---- transforms, parenting, visibility, modifiers, constraints
ob_mainbody.location = (0.0, 3.484e-10, 0.0)
ob_mainbody.lock_rotations_4d = False
ob_mainbody.empty_display_type = 'ARROWS'
ob_mainbody.lineart.crease_threshold = 0.0
ob_mainbody_001.location = (0.0, 3.484e-10, 0.4457)
ob_mainbody_001.rotation_euler = (0.0, -0.0, 0.7854)
ob_mainbody_001.scale = (0.8148, 0.8148, 1.0)
ob_mainbody_001.lock_rotations_4d = False
ob_mainbody_001.empty_display_type = 'ARROWS'
ob_mainbody_001.lineart.crease_threshold = 0.0
ob_cylinder.location = (0.0, 0.0, 0.0)
ob_cylinder.lineart.crease_threshold = 0.0

# ---- collection membership
col_collection.objects.link(ob_mainbody)
col_collection.objects.link(ob_mainbody_001)
col_collection.objects.link(ob_cylinder)

# ---- scene / render settings (as saved in the file)
scene.frame_start = 1; scene.frame_end = 250; scene.frame_set(1)
scene.render.engine = 'BLENDER_EEVEE_NEXT'
scene.cycles.use_denoising = False
scene.cycles.samples = 128
scene.cycles.sampling_pattern = 'TABULATED_SOBOL'
scene.cycles.use_adaptive_sampling = False
scene.cycles.use_light_tree = False
scene.view_settings.view_transform = 'Filmic'
bpy.context.view_layer.update()

# ---- added for rendering (the .blend has no active camera and no usable light): camera, sun
cam_auto = bpy.data.cameras.new('AutoCamera')
cam_auto.lens = 50.0
cam_auto.sensor_width = 36.0
cam_auto.clip_end = 1000.0
ob_auto_camera = bpy.data.objects.new('AutoCamera', cam_auto)
scene.collection.objects.link(ob_auto_camera)
ob_auto_camera.location = (2.13602, -2.56751, 2.50322)
ob_auto_camera.rotation_euler = (1.09748, -7.21219e-08, 0.694738)
scene.camera = ob_auto_camera
light_auto_sun = bpy.data.lights.new('AutoSun', 'SUN')
light_auto_sun.energy = 3.0
light_auto_sun.angle = 0.0523599
ob_auto_sun = bpy.data.objects.new('AutoSun', light_auto_sun)
scene.collection.objects.link(ob_auto_sun)
ob_auto_sun.rotation_euler = (0.872665, 0.174533, 0.523599)
bpy.context.view_layer.update()
